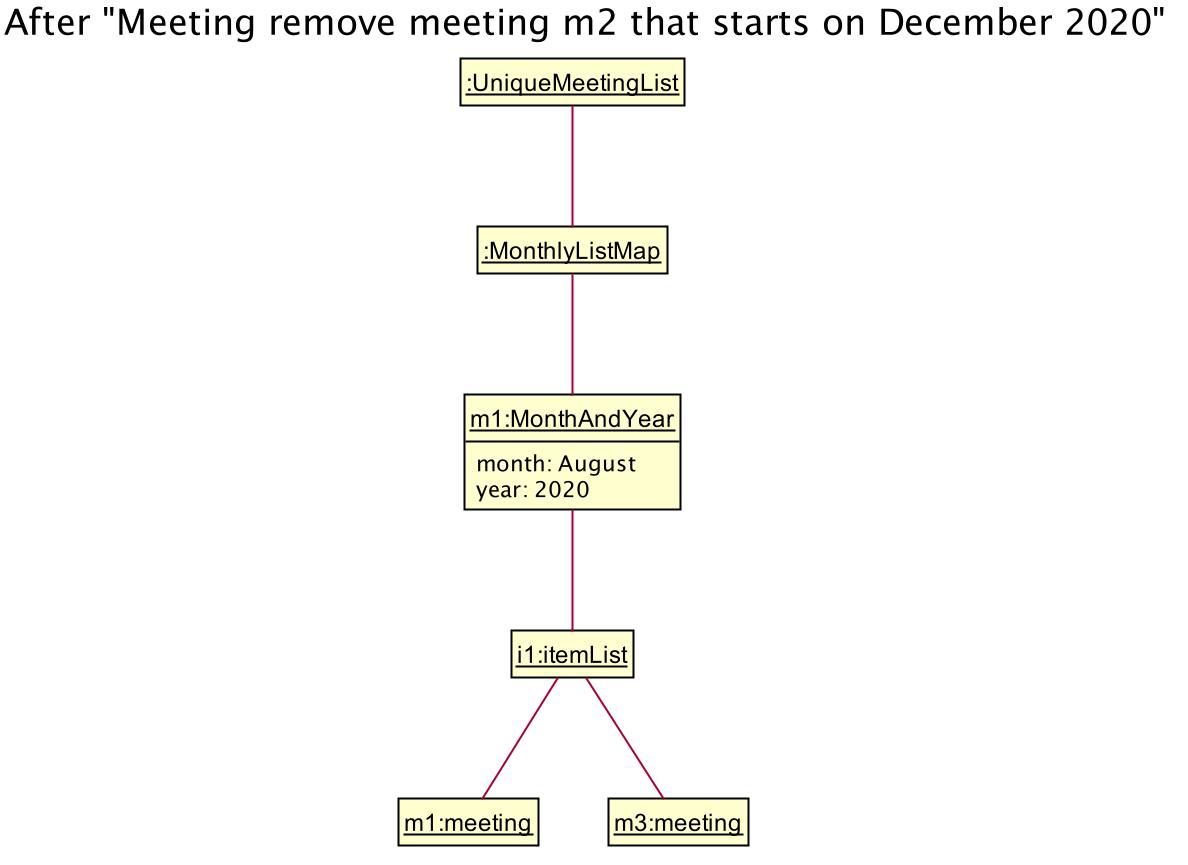

The diagram above was rendered by PlantUML. Its source (embedded in the PNG):
@startuml








skinparam BackgroundColor #FFFFFFF

skinparam Shadowing false

skinparam Class {
    FontColor #FFFFFF
    BorderThickness 1
    BorderColor #FFFFFF
    StereotypeFontColor #FFFFFF
    FontName Arial
}

skinparam Actor {
    BorderColor #000000
    Color #000000
    FontName Arial
}

skinparam Sequence {
    MessageAlign center
    BoxFontSize 15
    BoxPadding 0
    BoxFontColor #FFFFFF
    FontName Arial
}

skinparam Participant {
    FontColor #FFFFFFF
    Padding 20
}


skinparam ClassAttributeFontColor white
skinparam MinClassWidth 50
skinparam ParticipantPadding 10
skinparam Shadowing false
skinparam DefaultTextAlignment center
skinparam packageStyle Rectangle

hide footbox
hide members
hide circle
skinparam ClassFontColor #000000
skinparam ClassBorderColor #000000
skinparam ClassAttributeFontColor #000000

show members
hide empty members

title After "Meeting remove meeting m2 that starts on December 2020"

    class "<u>m1:MonthAndYear" {
        month: August
        year: 2020
    }



    class "<u>m1:meeting" {

    }


    class "<u>m3:meeting" {

    }

    "__:UniqueMeetingList__" -- "__:MonthlyListMap__"
    "__:MonthlyListMap__" -- "<u>m1:MonthAndYear"

    "<u>m1:MonthAndYear" -- "__i1:itemList__"
    "__i1:itemList__" -- "<u>m1:meeting"
    "__i1:itemList__" -- "<u>m3:meeting"

@enduml